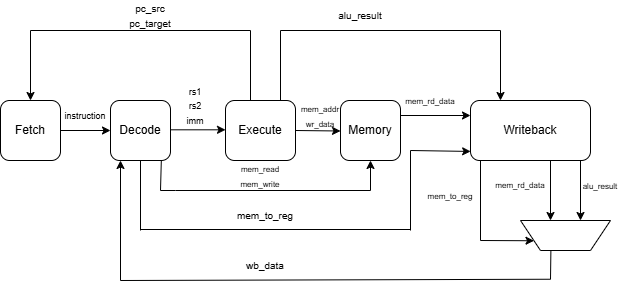

The diagram above was exported from draw.io. Its source (the exported page's mxGraphModel, read from the mxfile embedded in the PNG):
<mxGraphModel dx="983" dy="517" grid="1" gridSize="10" guides="1" tooltips="1" connect="1" arrows="1" fold="1" page="1" pageScale="1" pageWidth="850" pageHeight="1100" math="0" shadow="0">
  <root>
    <mxCell id="0" />
    <mxCell id="1" parent="0" />
    <mxCell id="zwgP1anZDC-9IDUjfLds-1" value="" style="rounded=1;whiteSpace=wrap;html=1;" vertex="1" parent="1">
      <mxGeometry x="250" y="330" width="60" height="60" as="geometry" />
    </mxCell>
    <mxCell id="zwgP1anZDC-9IDUjfLds-2" value="" style="rounded=1;whiteSpace=wrap;html=1;" vertex="1" parent="1">
      <mxGeometry x="360" y="330" width="60" height="60" as="geometry" />
    </mxCell>
    <mxCell id="zwgP1anZDC-9IDUjfLds-3" value="" style="rounded=1;whiteSpace=wrap;html=1;" vertex="1" parent="1">
      <mxGeometry x="475" y="330" width="70" height="60" as="geometry" />
    </mxCell>
    <mxCell id="zwgP1anZDC-9IDUjfLds-4" value="" style="rounded=1;whiteSpace=wrap;html=1;" vertex="1" parent="1">
      <mxGeometry x="590" y="330" width="60" height="60" as="geometry" />
    </mxCell>
    <mxCell id="zwgP1anZDC-9IDUjfLds-5" value="" style="rounded=1;whiteSpace=wrap;html=1;" vertex="1" parent="1">
      <mxGeometry x="720" y="330" width="120" height="60" as="geometry" />
    </mxCell>
    <mxCell id="zwgP1anZDC-9IDUjfLds-6" value="Fetch" style="text;html=1;whiteSpace=wrap;strokeColor=none;fillColor=none;align=center;verticalAlign=middle;rounded=0;" vertex="1" parent="1">
      <mxGeometry x="250" y="345" width="60" height="30" as="geometry" />
    </mxCell>
    <mxCell id="zwgP1anZDC-9IDUjfLds-7" value="Decode" style="text;html=1;whiteSpace=wrap;strokeColor=none;fillColor=none;align=center;verticalAlign=middle;rounded=0;" vertex="1" parent="1">
      <mxGeometry x="360" y="345" width="60" height="30" as="geometry" />
    </mxCell>
    <mxCell id="zwgP1anZDC-9IDUjfLds-8" value="Execute" style="text;html=1;whiteSpace=wrap;strokeColor=none;fillColor=none;align=center;verticalAlign=middle;rounded=0;" vertex="1" parent="1">
      <mxGeometry x="480" y="345" width="60" height="30" as="geometry" />
    </mxCell>
    <mxCell id="zwgP1anZDC-9IDUjfLds-9" value="Memory" style="text;html=1;whiteSpace=wrap;strokeColor=none;fillColor=none;align=center;verticalAlign=middle;rounded=0;" vertex="1" parent="1">
      <mxGeometry x="590" y="345" width="60" height="30" as="geometry" />
    </mxCell>
    <mxCell id="zwgP1anZDC-9IDUjfLds-11" value="Writeback" style="text;html=1;whiteSpace=wrap;strokeColor=none;fillColor=none;align=center;verticalAlign=middle;rounded=0;" vertex="1" parent="1">
      <mxGeometry x="750" y="345" width="60" height="30" as="geometry" />
    </mxCell>
    <mxCell id="zwgP1anZDC-9IDUjfLds-12" value="" style="endArrow=classic;html=1;rounded=0;exitX=1;exitY=0.5;exitDx=0;exitDy=0;" edge="1" parent="1">
      <mxGeometry width="50" height="50" relative="1" as="geometry">
        <mxPoint x="310" y="360" as="sourcePoint" />
        <mxPoint x="360" y="360" as="targetPoint" />
      </mxGeometry>
    </mxCell>
    <mxCell id="zwgP1anZDC-9IDUjfLds-18" value="" style="endArrow=classic;html=1;rounded=0;entryX=0;entryY=0.5;entryDx=0;entryDy=0;" edge="1" parent="1">
      <mxGeometry width="50" height="50" relative="1" as="geometry">
        <mxPoint x="420" y="359.31" as="sourcePoint" />
        <mxPoint x="475" y="359.3099999999999" as="targetPoint" />
      </mxGeometry>
    </mxCell>
    <mxCell id="zwgP1anZDC-9IDUjfLds-19" value="" style="endArrow=classic;html=1;rounded=0;" edge="1" parent="1">
      <mxGeometry width="50" height="50" relative="1" as="geometry">
        <mxPoint x="545" y="360" as="sourcePoint" />
        <mxPoint x="590" y="360.5" as="targetPoint" />
      </mxGeometry>
    </mxCell>
    <mxCell id="zwgP1anZDC-9IDUjfLds-20" value="" style="endArrow=classic;html=1;rounded=0;entryX=0;entryY=0.25;entryDx=0;entryDy=0;" edge="1" parent="1" target="zwgP1anZDC-9IDUjfLds-5">
      <mxGeometry width="50" height="50" relative="1" as="geometry">
        <mxPoint x="650" y="345" as="sourcePoint" />
        <mxPoint x="710" y="345.4999999999999" as="targetPoint" />
      </mxGeometry>
    </mxCell>
    <mxCell id="zwgP1anZDC-9IDUjfLds-24" value="" style="endArrow=classic;html=1;rounded=0;" edge="1" parent="1">
      <mxGeometry width="50" height="50" relative="1" as="geometry">
        <mxPoint x="800" y="390" as="sourcePoint" />
        <mxPoint x="800" y="450" as="targetPoint" />
      </mxGeometry>
    </mxCell>
    <mxCell id="zwgP1anZDC-9IDUjfLds-25" value="" style="endArrow=classic;html=1;rounded=0;" edge="1" parent="1">
      <mxGeometry width="50" height="50" relative="1" as="geometry">
        <mxPoint x="830" y="390" as="sourcePoint" />
        <mxPoint x="830" y="450" as="targetPoint" />
      </mxGeometry>
    </mxCell>
    <mxCell id="zwgP1anZDC-9IDUjfLds-26" value="" style="shape=trapezoid;perimeter=trapezoidPerimeter;whiteSpace=wrap;html=1;fixedSize=1;rotation=-180;" vertex="1" parent="1">
      <mxGeometry x="770" y="450" width="90" height="30" as="geometry" />
    </mxCell>
    <mxCell id="zwgP1anZDC-9IDUjfLds-29" value="" style="endArrow=classic;html=1;rounded=0;entryX=1;entryY=0.25;entryDx=0;entryDy=0;" edge="1" parent="1" target="zwgP1anZDC-9IDUjfLds-26">
      <mxGeometry width="50" height="50" relative="1" as="geometry">
        <mxPoint x="730" y="390" as="sourcePoint" />
        <mxPoint x="732" y="470" as="targetPoint" />
        <Array as="points">
          <mxPoint x="730" y="470" />
        </Array>
      </mxGeometry>
    </mxCell>
    <mxCell id="zwgP1anZDC-9IDUjfLds-31" value="" style="endArrow=none;html=1;rounded=0;" edge="1" parent="1">
      <mxGeometry width="50" height="50" relative="1" as="geometry">
        <mxPoint x="800" y="508.74" as="sourcePoint" />
        <mxPoint x="800.39" y="480" as="targetPoint" />
      </mxGeometry>
    </mxCell>
    <mxCell id="zwgP1anZDC-9IDUjfLds-34" value="" style="endArrow=classic;html=1;rounded=0;" edge="1" parent="1">
      <mxGeometry width="50" height="50" relative="1" as="geometry">
        <mxPoint x="800" y="508.74" as="sourcePoint" />
        <mxPoint x="370" y="390" as="targetPoint" />
        <Array as="points">
          <mxPoint x="370" y="510" />
        </Array>
      </mxGeometry>
    </mxCell>
    <mxCell id="zwgP1anZDC-9IDUjfLds-35" value="" style="endArrow=none;html=1;rounded=0;" edge="1" parent="1">
      <mxGeometry width="50" height="50" relative="1" as="geometry">
        <mxPoint x="500" y="330" as="sourcePoint" />
        <mxPoint x="500" y="260" as="targetPoint" />
      </mxGeometry>
    </mxCell>
    <mxCell id="zwgP1anZDC-9IDUjfLds-36" value="" style="endArrow=classic;html=1;rounded=0;entryX=0.5;entryY=0;entryDx=0;entryDy=0;" edge="1" parent="1" target="zwgP1anZDC-9IDUjfLds-1">
      <mxGeometry width="50" height="50" relative="1" as="geometry">
        <mxPoint x="500" y="260" as="sourcePoint" />
        <mxPoint x="76.25" y="329.9999999999999" as="targetPoint" />
        <Array as="points">
          <mxPoint x="280" y="260" />
        </Array>
      </mxGeometry>
    </mxCell>
    <mxCell id="zwgP1anZDC-9IDUjfLds-37" value="" style="endArrow=classic;html=1;rounded=0;entryX=0.5;entryY=1;entryDx=0;entryDy=0;" edge="1" parent="1" target="zwgP1anZDC-9IDUjfLds-4">
      <mxGeometry width="50" height="50" relative="1" as="geometry">
        <mxPoint x="410" y="420" as="sourcePoint" />
        <mxPoint x="590" y="400" as="targetPoint" />
        <Array as="points">
          <mxPoint x="425" y="420" />
          <mxPoint x="620" y="420" />
        </Array>
      </mxGeometry>
    </mxCell>
    <mxCell id="zwgP1anZDC-9IDUjfLds-41" value="" style="endArrow=classic;html=1;rounded=0;entryX=0.001;entryY=0.849;entryDx=0;entryDy=0;entryPerimeter=0;" edge="1" parent="1" target="zwgP1anZDC-9IDUjfLds-5">
      <mxGeometry width="50" height="50" relative="1" as="geometry">
        <mxPoint x="660" y="460" as="sourcePoint" />
        <mxPoint x="690" y="430" as="targetPoint" />
        <Array as="points">
          <mxPoint x="660" y="380" />
        </Array>
      </mxGeometry>
    </mxCell>
    <mxCell id="zwgP1anZDC-9IDUjfLds-45" value="" style="endArrow=none;html=1;rounded=0;" edge="1" parent="1">
      <mxGeometry width="50" height="50" relative="1" as="geometry">
        <mxPoint x="390" y="459" as="sourcePoint" />
        <mxPoint x="660" y="459" as="targetPoint" />
      </mxGeometry>
    </mxCell>
    <mxCell id="zwgP1anZDC-9IDUjfLds-46" value="&lt;font style=&quot;font-size: 10px;&quot;&gt;pc_src&lt;/font&gt;&lt;div&gt;&lt;font style=&quot;font-size: 10px;&quot;&gt;pc_target&lt;/font&gt;&lt;/div&gt;" style="text;html=1;whiteSpace=wrap;strokeColor=none;fillColor=none;align=center;verticalAlign=middle;rounded=0;" vertex="1" parent="1">
      <mxGeometry x="370" y="230" width="60" height="30" as="geometry" />
    </mxCell>
    <mxCell id="zwgP1anZDC-9IDUjfLds-47" value="&lt;font style=&quot;font-size: 9px;&quot;&gt;instruction&lt;/font&gt;" style="text;html=1;whiteSpace=wrap;strokeColor=none;fillColor=none;align=center;verticalAlign=middle;rounded=0;" vertex="1" parent="1">
      <mxGeometry x="280" y="330" width="110" height="30" as="geometry" />
    </mxCell>
    <mxCell id="zwgP1anZDC-9IDUjfLds-50" value="&lt;font style=&quot;font-size: 9px;&quot;&gt;rs1&lt;/font&gt;&lt;div&gt;&lt;font style=&quot;font-size: 9px;&quot;&gt;rs2&lt;/font&gt;&lt;/div&gt;&lt;div&gt;&lt;font style=&quot;font-size: 9px;&quot;&gt;imm&lt;/font&gt;&lt;/div&gt;" style="text;html=1;whiteSpace=wrap;strokeColor=none;fillColor=none;align=center;verticalAlign=middle;rounded=0;" vertex="1" parent="1">
      <mxGeometry x="415" y="320" width="60" height="30" as="geometry" />
    </mxCell>
    <mxCell id="zwgP1anZDC-9IDUjfLds-51" value="&lt;font style=&quot;font-size: 8px;&quot;&gt;mem_read&lt;/font&gt;&lt;div&gt;&lt;font style=&quot;font-size: 8px;&quot;&gt;mem_write&lt;/font&gt;&lt;/div&gt;" style="text;html=1;whiteSpace=wrap;strokeColor=none;fillColor=none;align=center;verticalAlign=middle;rounded=0;" vertex="1" parent="1">
      <mxGeometry x="480" y="390" width="60" height="30" as="geometry" />
    </mxCell>
    <mxCell id="zwgP1anZDC-9IDUjfLds-52" value="&lt;font style=&quot;font-size: 8px;&quot;&gt;mem_rd_data&lt;/font&gt;" style="text;html=1;whiteSpace=wrap;strokeColor=none;fillColor=none;align=center;verticalAlign=middle;rounded=0;" vertex="1" parent="1">
      <mxGeometry x="650" y="315" width="60" height="30" as="geometry" />
    </mxCell>
    <mxCell id="zwgP1anZDC-9IDUjfLds-53" value="&lt;font style=&quot;font-size: 10px;&quot;&gt;wb_data&lt;/font&gt;" style="text;html=1;whiteSpace=wrap;strokeColor=none;fillColor=none;align=center;verticalAlign=middle;rounded=0;" vertex="1" parent="1">
      <mxGeometry x="485" y="480" width="60" height="30" as="geometry" />
    </mxCell>
    <mxCell id="zwgP1anZDC-9IDUjfLds-54" value="&lt;font style=&quot;font-size: 8px;&quot;&gt;mem_rd_data&lt;/font&gt;" style="text;html=1;whiteSpace=wrap;strokeColor=none;fillColor=none;align=center;verticalAlign=middle;rounded=0;fontSize=6;" vertex="1" parent="1">
      <mxGeometry x="740" y="400" width="60" height="30" as="geometry" />
    </mxCell>
    <mxCell id="zwgP1anZDC-9IDUjfLds-55" value="&lt;font style=&quot;font-size: 8px;&quot;&gt;alu_result&lt;/font&gt;" style="text;html=1;whiteSpace=wrap;strokeColor=none;fillColor=none;align=center;verticalAlign=middle;rounded=0;" vertex="1" parent="1">
      <mxGeometry x="820" y="400" width="60" height="30" as="geometry" />
    </mxCell>
    <mxCell id="zwgP1anZDC-9IDUjfLds-57" value="&lt;font style=&quot;font-size: 8px;&quot;&gt;mem_to_reg&lt;/font&gt;" style="text;html=1;whiteSpace=wrap;strokeColor=none;fillColor=none;align=center;verticalAlign=middle;rounded=0;" vertex="1" parent="1">
      <mxGeometry x="670" y="410" width="60" height="30" as="geometry" />
    </mxCell>
    <mxCell id="zwgP1anZDC-9IDUjfLds-58" value="&lt;font style=&quot;font-size: 8px;&quot;&gt;mem_addr&lt;/font&gt;&lt;div&gt;&lt;font style=&quot;font-size: 8px;&quot;&gt;wr_data&lt;/font&gt;&lt;/div&gt;" style="text;html=1;whiteSpace=wrap;strokeColor=none;fillColor=none;align=center;verticalAlign=middle;rounded=0;" vertex="1" parent="1">
      <mxGeometry x="540" y="330" width="60" height="30" as="geometry" />
    </mxCell>
    <mxCell id="zwgP1anZDC-9IDUjfLds-63" value="&lt;font style=&quot;font-size: 10px;&quot;&gt;mem_to_reg&lt;/font&gt;" style="text;html=1;whiteSpace=wrap;strokeColor=none;fillColor=none;align=center;verticalAlign=middle;rounded=0;" vertex="1" parent="1">
      <mxGeometry x="485" y="430" width="60" height="30" as="geometry" />
    </mxCell>
    <mxCell id="zwgP1anZDC-9IDUjfLds-65" value="" style="endArrow=classic;html=1;rounded=0;entryX=0.25;entryY=0;entryDx=0;entryDy=0;" edge="1" parent="1" target="zwgP1anZDC-9IDUjfLds-5">
      <mxGeometry width="50" height="50" relative="1" as="geometry">
        <mxPoint x="530" y="260" as="sourcePoint" />
        <mxPoint x="700" y="230" as="targetPoint" />
        <Array as="points">
          <mxPoint x="750" y="260" />
        </Array>
      </mxGeometry>
    </mxCell>
    <mxCell id="zwgP1anZDC-9IDUjfLds-66" value="" style="endArrow=none;html=1;rounded=0;" edge="1" parent="1">
      <mxGeometry width="50" height="50" relative="1" as="geometry">
        <mxPoint x="530" y="330" as="sourcePoint" />
        <mxPoint x="530" y="260" as="targetPoint" />
      </mxGeometry>
    </mxCell>
    <mxCell id="zwgP1anZDC-9IDUjfLds-67" value="&lt;font style=&quot;font-size: 10px;&quot;&gt;alu_result&lt;/font&gt;" style="text;html=1;whiteSpace=wrap;strokeColor=none;fillColor=none;align=center;verticalAlign=middle;rounded=0;" vertex="1" parent="1">
      <mxGeometry x="580" y="230" width="60" height="30" as="geometry" />
    </mxCell>
    <mxCell id="zwgP1anZDC-9IDUjfLds-78" value="" style="endArrow=none;html=1;rounded=0;entryX=0.5;entryY=1;entryDx=0;entryDy=0;" edge="1" parent="1" target="zwgP1anZDC-9IDUjfLds-2">
      <mxGeometry width="50" height="50" relative="1" as="geometry">
        <mxPoint x="390" y="460" as="sourcePoint" />
        <mxPoint x="450" y="380" as="targetPoint" />
      </mxGeometry>
    </mxCell>
    <mxCell id="zwgP1anZDC-9IDUjfLds-79" value="" style="endArrow=none;html=1;rounded=0;entryX=0.847;entryY=0.998;entryDx=0;entryDy=0;entryPerimeter=0;" edge="1" parent="1" target="zwgP1anZDC-9IDUjfLds-2">
      <mxGeometry width="50" height="50" relative="1" as="geometry">
        <mxPoint x="410" y="420" as="sourcePoint" />
        <mxPoint x="450" y="380" as="targetPoint" />
      </mxGeometry>
    </mxCell>
  </root>
</mxGraphModel>